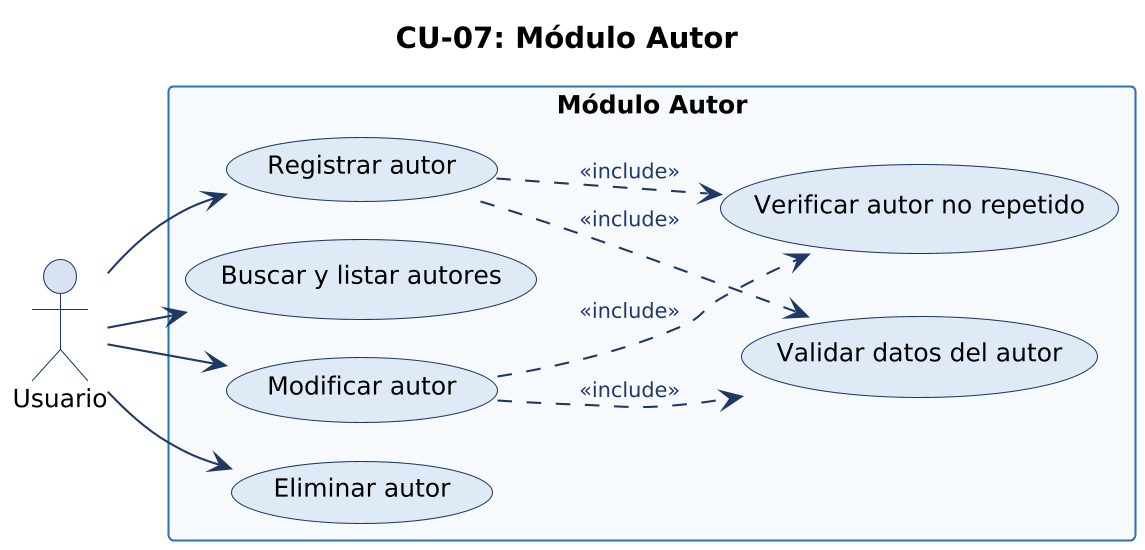

The diagram above was rendered by PlantUML. Its source (embedded in the PNG):
@startuml
!include estilo.iuml
left to right direction
title CU-07: Módulo Autor
actor "Usuario" as U
rectangle "Módulo Autor" {
  usecase "Registrar autor" as A1
  usecase "Buscar y listar autores" as A2
  usecase "Modificar autor" as A3
  usecase "Eliminar autor" as A4
  usecase "Validar datos del autor" as AV
  usecase "Verificar autor no repetido" as AD
}
U --> A1
U --> A2
U --> A3
U --> A4
A1 ..> AV : <<include>>
A3 ..> AV : <<include>>
A1 ..> AD : <<include>>
A3 ..> AD : <<include>>
@enduml